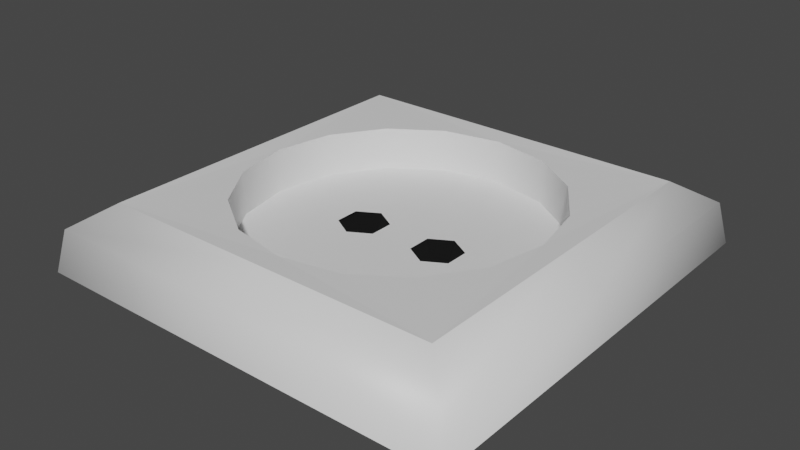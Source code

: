 # Source: Socket.blend  (saved by Blender 3.6.11; exported with 4.5.12 LTS)
import bpy
from mathutils import Matrix  # noqa: F401  (used for matrix-valued properties, if any)

bpy.ops.wm.read_factory_settings(use_empty=True)
scene = bpy.context.scene
scene.name = 'Scene'

# ---- materials (node trees are filled in below, after node groups)
mat_whiteplastic = bpy.data.materials.new('WhitePlastic')
mat_whiteplastic.use_transparent_shadow = False
mat_hole = bpy.data.materials.new('Hole')
mat_hole.use_transparent_shadow = False

# ---- material node trees
mat_whiteplastic.use_nodes = True; mat_whiteplastic.node_tree.nodes.clear()
_N = mat_whiteplastic.node_tree.nodes; _L = mat_whiteplastic.node_tree.links
n0 = _N.new('ShaderNodeBsdfPrincipled'); n0.name = 'Principled BSDF'; n0.location = (10, 300)
n0.distribution = 'GGX'
n0.subsurface_method = 'RANDOM_WALK_SKIN'
n0.inputs[2].default_value = 0.4449
n0.inputs[3].default_value = 1.45
n0.inputs[27].default_value = (0.0, 0.0, 0.0, 1.0)
n0.inputs[28].default_value = 1.0
n1 = _N.new('ShaderNodeOutputMaterial'); n1.name = 'Material Output'; n1.location = (300, 300)
_L.new(n0.outputs[0], n1.inputs[0])
n1.is_active_output = True
mat_hole.use_nodes = True; mat_hole.node_tree.nodes.clear()
_N = mat_hole.node_tree.nodes; _L = mat_hole.node_tree.links
n0 = _N.new('ShaderNodeBsdfPrincipled'); n0.name = 'Principled BSDF'; n0.location = (10, 300)
n0.distribution = 'GGX'
n0.subsurface_method = 'RANDOM_WALK_SKIN'
n0.inputs[0].default_value = (0.0, 0.0, 0.0, 1.0)
n0.inputs[2].default_value = 1.0
n0.inputs[3].default_value = 1.45
n0.inputs[27].default_value = (0.0, 0.0, 0.0, 1.0)
n0.inputs[28].default_value = 1.0
n1 = _N.new('ShaderNodeOutputMaterial'); n1.name = 'Material Output'; n1.location = (300, 300)
_L.new(n0.outputs[0], n1.inputs[0])
n1.is_active_output = True

# ---- world
world_world = bpy.data.worlds.new('World'); scene.world = world_world
world_world.use_nodes = True; world_world.node_tree.nodes.clear()
_N = world_world.node_tree.nodes; _L = world_world.node_tree.links
n0 = _N.new('ShaderNodeOutputWorld'); n0.name = 'World Output'; n0.location = (300, 300)
n1 = _N.new('ShaderNodeBackground'); n1.name = 'Background'; n1.location = (10, 300)
n1.inputs[0].default_value = (0.05088, 0.05088, 0.05088, 1.0)
_L.new(n1.outputs[0], n0.inputs[0])
n0.is_active_output = True
world_world.color = (0.05088, 0.05088, 0.05088)
world_world.use_sun_shadow = False
world_world.sun_shadow_jitter_overblur = 0.0

# ---- meshes
me_plane = bpy.data.meshes.new('Plane')
me_plane.from_pydata([(-0.8, 0.8, 0.305), (-0.8, -0.8, 0.305), (0.8, -0.8, 0.305), (0.8, 0.8, 0.305), (0.0, 0.8, 0.305), (0.8, 0.0, 0.305), (0.0, -0.8, 0.305), (-0.8, 0.0, 0.305), (0.0, 0.7, 0.3), (0.2679, 0.6467, 0.3), (0.495, 0.495, 0.3), (0.6467, 0.2679, 0.3), (0.7, 0.0, 0.3), (0.6467, -0.2679, 0.3), (0.495, -0.495, 0.3), (0.2679, -0.6467, 0.3), (0.0, -0.7, 0.3), (-0.2679, -0.6467, 0.3), (-0.495, -0.495, 0.3), (-0.6467, -0.2679, 0.3), (-0.7, 0.0, 0.3), (-0.6467, 0.2679, 0.3), (-0.495, 0.495, 0.3), (-0.2679, 0.6467, 0.3)], [], [(15, 14, 2), (13, 2, 14), (12, 2, 13), (2, 5, 12), (3, 11, 12, 5), (11, 10, 3), (9, 3, 10), (8, 3, 9), (3, 4, 8), (0, 23, 8, 4), (23, 22, 0), (21, 0, 22), (20, 0, 21), (0, 7, 20), (1, 19, 20, 7), (19, 18, 1), (17, 1, 18), (16, 1, 17), (1, 6, 16), (2, 15, 16, 6)])
_uv = me_plane.uv_layers.new(name='UVMap')
_uv.uv.foreach_set('vector', [0.5625, 1.0, 0.625, 1.0, 0.0, 0.0, 0.6875, 1.0, 0.0, 0.0, 0.625, 1.0, 0.75, 1.0, 0.0, 0.0, 0.6875, 1.0, 0.0, 0.0, 1.0, 0.5, 0.75, 1.0, 1.0, 1.0, 0.8125, 1.0, 0.75, 1.0, 1.0, 0.5, 0.8125, 1.0, 0.875, 1.0, 1.0, 1.0, 0.9375, 1.0, 1.0, 1.0, 0.875, 1.0, 1.0, 1.0, 1.0, 1.0, 0.9375, 1.0, 1.0, 1.0, 0.5, 1.0, 1.0, 1.0, 0.0, 1.0, 0.0625, 1.0, 0.0, 1.0, 0.5, 1.0, 0.0625, 1.0, 0.125, 1.0, 0.0, 1.0, 0.1875, 1.0, 0.0, 1.0, 0.125, 1.0, 0.25, 1.0, 0.0, 1.0, 0.1875, 1.0, 0.0, 1.0, 0.0, 0.5, 0.25, 1.0, 0.0, 0.0, 0.3125, 1.0, 0.25, 1.0, 0.0, 0.5, 0.3125, 1.0, 0.375, 1.0, 0.0, 0.0, 0.4375, 1.0, 0.0, 0.0, 0.375, 1.0, 0.5, 1.0, 0.0, 0.0, 0.4375, 1.0, 0.0, 0.0, 0.5, 0.0, 0.5, 1.0, 0.0, 0.0, 0.5625, 1.0, 0.5, 1.0, 0.5, 0.0])
me_plane.materials.append(mat_whiteplastic)
me_plane.update()
me_plane_003 = bpy.data.meshes.new('Plane.003')
me_plane_003.from_pydata([(0.0, 0.7, 0.1), (0.2679, 0.6467, 0.1), (0.495, 0.495, 0.1), (0.6467, 0.2679, 0.1), (0.7, 0.0, 0.1), (0.6467, -0.2679, 0.1), (0.495, -0.495, 0.1), (0.2679, -0.6467, 0.1), (0.0, -0.7, 0.1), (-0.2679, -0.6467, 0.1), (-0.495, -0.495, 0.1), (-0.6467, -0.2679, 0.1), (-0.7, 0.0, 0.1), (-0.6467, 0.2679, 0.1), (-0.495, 0.495, 0.1), (-0.2679, 0.6467, 0.1), (0.298, -0.05659, 0.1), (0.298, 0.05659, 0.1), (0.2, -0.1132, 0.1), (0.102, 0.05659, 0.1), (0.2, 0.1132, 0.1), (0.102, -0.05659, 0.1), (-0.102, 0.05659, 0.1), (-0.2, 0.1132, 0.1), (-0.102, -0.05659, 0.1), (-0.2, -0.1132, 0.1), (-0.298, 0.05659, 0.1), (-0.298, -0.05659, 0.1)], [], [(0, 1, 2, 3, 4, 16, 17, 20, 19, 22, 23, 26, 12, 13, 14, 15), (12, 26, 27, 25, 24, 22, 19, 21, 18, 16, 4, 5, 6, 7, 8, 9, 10, 11)])
me_plane_003.polygons.foreach_set('use_smooth', [True] * 2)
_uv = me_plane_003.uv_layers.new(name='UVMap')
_uv.uv.foreach_set('vector', [0.0, 0.5, 0.9375, 0.5, 0.875, 0.5, 0.8125, 0.5, 0.75, 0.5, 0.5861, 0.5, 0.5934, 0.5, 0.5659, 0.5, 0.5327, 0.5, 0.404, 0.5, 0.3713, 0.5, 0.3566, 0.5, 0.25, 0.5, 0.1875, 0.5, 0.125, 0.5, 0.0625, 0.5, 0.25, 0.5, 0.3566, 0.5, 0.3718, 0.5, 0.3992, 0.5, 0.4161, 0.5, 0.404, 0.5, 0.5327, 0.5, 0.5319, 0.5, 0.5575, 0.5, 0.5861, 0.5, 0.75, 0.5, 0.6875, 0.5, 0.625, 0.5, 0.5625, 0.5, 0.5, 0.5, 0.4375, 0.5, 0.375, 0.5, 0.3125, 0.5])
me_plane_003.materials.append(mat_whiteplastic)
me_plane_003.update()
me_plane_004 = bpy.data.meshes.new('Plane.004')
me_plane_004.from_pydata([(0.0, 0.7, 0.1), (0.0, 0.7, 0.3), (0.2679, 0.6467, 0.1), (0.2679, 0.6467, 0.3), (0.495, 0.495, 0.1), (0.495, 0.495, 0.3), (0.6467, 0.2679, 0.1), (0.6467, 0.2679, 0.3), (0.7, 0.0, 0.1), (0.7, 0.0, 0.3), (0.6467, -0.2679, 0.1), (0.6467, -0.2679, 0.3), (0.495, -0.495, 0.1), (0.495, -0.495, 0.3), (0.2679, -0.6467, 0.1), (0.2679, -0.6467, 0.3), (0.0, -0.7, 0.1), (0.0, -0.7, 0.3), (-0.2679, -0.6467, 0.1), (-0.2679, -0.6467, 0.3), (-0.495, -0.495, 0.1), (-0.495, -0.495, 0.3), (-0.6467, -0.2679, 0.1), (-0.6467, -0.2679, 0.3), (-0.7, 0.0, 0.1), (-0.7, 0.0, 0.3), (-0.6467, 0.2679, 0.1), (-0.6467, 0.2679, 0.3), (-0.495, 0.495, 0.1), (-0.495, 0.495, 0.3), (-0.2679, 0.6467, 0.1), (-0.2679, 0.6467, 0.3)], [], [(0, 1, 3, 2), (2, 3, 5, 4), (4, 5, 7, 6), (6, 7, 9, 8), (8, 9, 11, 10), (10, 11, 13, 12), (12, 13, 15, 14), (14, 15, 17, 16), (16, 17, 19, 18), (18, 19, 21, 20), (20, 21, 23, 22), (22, 23, 25, 24), (24, 25, 27, 26), (26, 27, 29, 28), (28, 29, 31, 30), (30, 31, 1, 0)])
me_plane_004.polygons.foreach_set('use_smooth', [True] * 16)
_uv = me_plane_004.uv_layers.new(name='UVMap')
_uv.uv.foreach_set('vector', [1.0, 0.5, 1.0, 1.0, 0.9375, 1.0, 0.9375, 0.5, 0.9375, 0.5, 0.9375, 1.0, 0.875, 1.0, 0.875, 0.5, 0.875, 0.5, 0.875, 1.0, 0.8125, 1.0, 0.8125, 0.5, 0.8125, 0.5, 0.8125, 1.0, 0.75, 1.0, 0.75, 0.5, 0.75, 0.5, 0.75, 1.0, 0.6875, 1.0, 0.6875, 0.5, 0.6875, 0.5, 0.6875, 1.0, 0.625, 1.0, 0.625, 0.5, 0.625, 0.5, 0.625, 1.0, 0.5625, 1.0, 0.5625, 0.5, 0.5625, 0.5, 0.5625, 1.0, 0.5, 1.0, 0.5, 0.5, 0.5, 0.5, 0.5, 1.0, 0.4375, 1.0, 0.4375, 0.5, 0.4375, 0.5, 0.4375, 1.0, 0.375, 1.0, 0.375, 0.5, 0.375, 0.5, 0.375, 1.0, 0.3125, 1.0, 0.3125, 0.5, 0.3125, 0.5, 0.3125, 1.0, 0.25, 1.0, 0.25, 0.5, 0.25, 0.5, 0.25, 1.0, 0.1875, 1.0, 0.1875, 0.5, 0.1875, 0.5, 0.1875, 1.0, 0.125, 1.0, 0.125, 0.5, 0.125, 0.5, 0.125, 1.0, 0.0625, 1.0, 0.0625, 0.5, 0.0625, 0.5, 0.0625, 1.0, 0.0, 1.0, 0.0, 0.5])
me_plane_004.materials.append(mat_whiteplastic)
me_plane_004.update()
me_plane_005 = bpy.data.meshes.new('Plane.005')
me_plane_005.from_pydata([(-1.0, -1.0, 0.0), (1.0, -1.0, 0.0), (-1.0, 1.0, 0.0), (1.0, 1.0, 0.0), (-0.8, 0.8, 0.305), (-0.8, -0.8, 0.305), (0.8, -0.8, 0.305), (0.8, 0.8, 0.305), (-0.9621, 0.9621, 0.1954), (0.9621, 0.9621, 0.1954), (0.9621, -0.9621, 0.1954), (-0.9621, -0.9621, 0.1954), (0.0, 1.0, 0.0), (0.0, 0.8, 0.305), (0.0, 0.9621, 0.1954), (1.0, 0.0, 0.0), (0.8, 0.0, 0.305), (0.9621, 0.0, 0.1954), (0.0, -1.0, 0.0), (0.0, -0.8, 0.305), (0.0, -0.9621, 0.1954), (-1.0, 0.0, 0.0), (-0.8, 0.0, 0.305), (-0.9621, 0.0, 0.1954)], [], [(21, 0, 11, 23), (14, 8, 4, 13), (20, 10, 6, 19), (17, 9, 7, 16), (23, 11, 5, 22), (15, 3, 9, 17), (18, 1, 10, 20), (12, 2, 8, 14), (3, 12, 14, 9), (9, 14, 13, 7), (1, 15, 17, 10), (10, 17, 16, 6), (0, 18, 20, 11), (11, 20, 19, 5), (8, 23, 22, 4), (2, 21, 23, 8)])
me_plane_005.polygons.foreach_set('use_smooth', [True] * 16)
_uv = me_plane_005.uv_layers.new(name='UVMap')
_uv.uv.foreach_set('vector', [0.0, 0.5, 0.0, 0.0, 0.0, 0.0, 0.0, 0.5, 0.5, 1.0, 0.0, 1.0, 0.0, 1.0, 0.5, 1.0, 0.5, 0.0, 1.0, 0.0, 1.0, 0.0, 0.5, 0.0, 1.0, 0.5, 1.0, 1.0, 1.0, 1.0, 1.0, 0.5, 0.0, 0.5, 0.0, 0.0, 0.0, 0.0, 0.0, 0.5, 1.0, 0.5, 1.0, 1.0, 1.0, 1.0, 1.0, 0.5, 0.5, 0.0, 1.0, 0.0, 1.0, 0.0, 0.5, 0.0, 0.5, 1.0, 0.0, 1.0, 0.0, 1.0, 0.5, 1.0, 1.0, 1.0, 0.5, 1.0, 0.5, 1.0, 1.0, 1.0, 1.0, 1.0, 0.5, 1.0, 0.5, 1.0, 1.0, 1.0, 1.0, 0.0, 1.0, 0.5, 1.0, 0.5, 1.0, 0.0, 1.0, 0.0, 1.0, 0.5, 1.0, 0.5, 1.0, 0.0, 0.0, 0.0, 0.5, 0.0, 0.5, 0.0, 0.0, 0.0, 0.0, 0.0, 0.5, 0.0, 0.5, 0.0, 0.0, 0.0, 0.0, 1.0, 0.0, 0.5, 0.0, 0.5, 0.0, 1.0, 0.0, 1.0, 0.0, 0.5, 0.0, 0.5, 0.0, 1.0])
me_plane_005.materials.append(mat_whiteplastic)
me_plane_005.update()
me_plane_006 = bpy.data.meshes.new('Plane.006')
me_plane_006.from_pydata([(-0.2, 0.072, 0.01195), (-0.1376, 0.036, 0.01195), (-0.1376, -0.036, 0.01195), (-0.2, -0.072, 0.01195), (-0.2624, -0.036, 0.01195), (-0.2624, 0.036, 0.01195), (0.2, 0.072, 0.01195), (0.1376, 0.036, 0.01195), (0.1376, -0.036, 0.01195), (0.2, -0.072, 0.01195), (0.2624, -0.036, 0.01195), (0.2624, 0.036, 0.01195), (0.3185, -0.0684, 0.1), (0.3185, 0.0684, 0.1), (0.2, -0.1368, 0.1), (0.08153, 0.0684, 0.1), (0.2, 0.1368, 0.1), (0.08153, -0.0684, 0.1), (-0.08153, 0.0684, 0.1), (-0.2, 0.1368, 0.1), (-0.08153, -0.0684, 0.1), (-0.2, -0.1368, 0.1), (-0.3185, 0.0684, 0.1), (-0.3185, -0.0684, 0.1)], [], [(0, 1, 18, 19), (1, 2, 20, 18), (2, 3, 21, 20), (3, 4, 23, 21), (4, 5, 22, 23), (5, 0, 19, 22), (0, 5, 4, 3, 2, 1), (6, 16, 15, 7), (7, 15, 17, 8), (8, 17, 14, 9), (9, 14, 12, 10), (10, 12, 13, 11), (11, 13, 16, 6), (6, 7, 8, 9, 10, 11)])
_uv = me_plane_006.uv_layers.new(name='UVMap')
_uv.uv.foreach_set('vector', [1.0, 0.5, 0.8333, 0.5, 0.8333, 0.8057, 1.0, 0.8057, 0.8333, 0.5, 0.6667, 0.5, 0.6667, 0.8057, 0.8333, 0.8057, 0.6667, 0.5, 0.5, 0.5, 0.5, 0.8057, 0.6667, 0.8057, 0.5, 0.5, 0.3333, 0.5, 0.3333, 0.8057, 0.5, 0.8057, 0.3333, 0.5, 0.1667, 0.5, 0.1667, 0.8057, 0.3333, 0.8057, 0.1667, 0.5, -8.941e-08, 0.5, -8.941e-08, 0.8057, 0.1667, 0.8057, 0.75, 0.49, 0.5422, 0.37, 0.5422, 0.13, 0.75, 0.01, 0.9578, 0.13, 0.9578, 0.37, 1.0, 0.5, 1.0, 0.8057, 0.8333, 0.8057, 0.8333, 0.5, 0.8333, 0.5, 0.8333, 0.8057, 0.6667, 0.8057, 0.6667, 0.5, 0.6667, 0.5, 0.6667, 0.8057, 0.5, 0.8057, 0.5, 0.5, 0.5, 0.5, 0.5, 0.8057, 0.3333, 0.8057, 0.3333, 0.5, 0.3333, 0.5, 0.3333, 0.8057, 0.1667, 0.8057, 0.1667, 0.5, 0.1667, 0.5, 0.1667, 0.8057, -8.941e-08, 0.8057, -8.941e-08, 0.5, 0.75, 0.49, 0.9578, 0.37, 0.9578, 0.13, 0.75, 0.01, 0.5422, 0.13, 0.5422, 0.37])
me_plane_006.materials.append(mat_hole)
me_plane_006.update()

# ---- objects
ob_frame = bpy.data.objects.new('Frame', me_plane)
ob_frame_001 = bpy.data.objects.new('Frame.001', me_plane_003)
ob_frame_002 = bpy.data.objects.new('Frame.002', me_plane_004)
ob_frame_003 = bpy.data.objects.new('Frame.003', me_plane_005)
ob_frame_004 = bpy.data.objects.new('Frame.004', me_plane_006)

# ---- transforms, parenting, visibility, modifiers, constraints
ob_frame.location = (0.0, 0.0, 0.0)
ob_frame_001.location = (0.0, 0.0, 0.0)
ob_frame_002.location = (0.0, 0.0, 0.0)
ob_frame_003.location = (0.0, 0.0, 0.0)
ob_frame_004.location = (0.0, 0.0, 0.0)

# ---- collection membership
scene.collection.objects.link(ob_frame)
scene.collection.objects.link(ob_frame_001)
scene.collection.objects.link(ob_frame_002)
scene.collection.objects.link(ob_frame_003)
scene.collection.objects.link(ob_frame_004)

# ---- scene / render settings (as saved in the file)
scene.frame_start = 1; scene.frame_end = 250; scene.frame_set(1)
scene.render.engine = 'BLENDER_EEVEE_NEXT'
scene.cycles.sampling_pattern = 'TABULATED_SOBOL'
scene.eevee.use_gtao = True
scene.eevee.use_raytracing = True
scene.view_settings.view_transform = 'Filmic'
bpy.context.view_layer.update()

# ---- added for rendering (the .blend has no active camera and no usable light): camera, sun
cam_auto = bpy.data.cameras.new('AutoCamera')
cam_auto.lens = 50.0
cam_auto.sensor_width = 36.0
cam_auto.clip_end = 1000.0
ob_auto_camera = bpy.data.objects.new('AutoCamera', cam_auto)
scene.collection.objects.link(ob_auto_camera)
ob_auto_camera.location = (2.63211, -3.15853, 2.25821)
ob_auto_camera.rotation_euler = (1.09748, -7.21219e-08, 0.694738)
scene.camera = ob_auto_camera
light_auto_sun = bpy.data.lights.new('AutoSun', 'SUN')
light_auto_sun.energy = 3.0
light_auto_sun.angle = 0.0523599
ob_auto_sun = bpy.data.objects.new('AutoSun', light_auto_sun)
scene.collection.objects.link(ob_auto_sun)
ob_auto_sun.rotation_euler = (0.872665, 0.174533, 0.523599)
bpy.context.view_layer.update()
